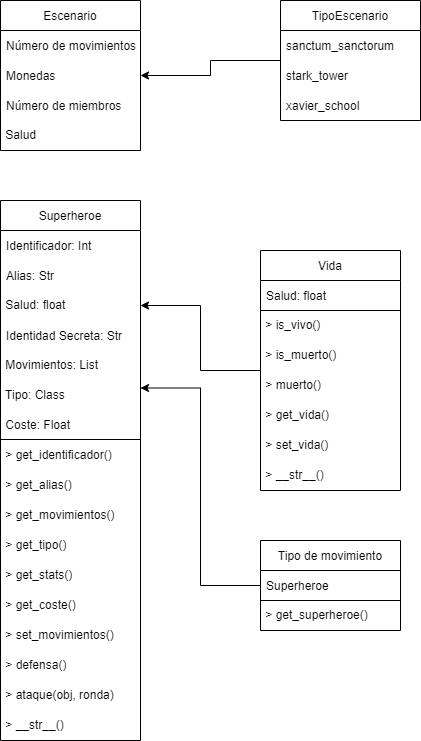

The diagram above was exported from draw.io. Its source (the exported page's mxGraphModel, read from the mxfile embedded in the PNG):
<mxGraphModel dx="1401" dy="803" grid="1" gridSize="10" guides="1" tooltips="1" connect="1" arrows="1" fold="1" page="1" pageScale="1" pageWidth="827" pageHeight="1169" math="0" shadow="0">
  <root>
    <mxCell id="WIyWlLk6GJQsqaUBKTNV-0" />
    <mxCell id="WIyWlLk6GJQsqaUBKTNV-1" parent="WIyWlLk6GJQsqaUBKTNV-0" />
    <mxCell id="lm-au7KV6ZOG3IXRtghV-1" value="Escenario" style="swimlane;fontStyle=0;childLayout=stackLayout;horizontal=1;startSize=30;horizontalStack=0;resizeParent=1;resizeParentMax=0;resizeLast=0;collapsible=1;marginBottom=0;" vertex="1" parent="WIyWlLk6GJQsqaUBKTNV-1">
      <mxGeometry x="80" y="120" width="140" height="150" as="geometry" />
    </mxCell>
    <mxCell id="lm-au7KV6ZOG3IXRtghV-4" value="Número de movimientos" style="text;strokeColor=none;fillColor=none;align=left;verticalAlign=middle;spacingLeft=4;spacingRight=4;overflow=hidden;points=[[0,0.5],[1,0.5]];portConstraint=eastwest;rotatable=0;" vertex="1" parent="lm-au7KV6ZOG3IXRtghV-1">
      <mxGeometry y="30" width="140" height="30" as="geometry" />
    </mxCell>
    <mxCell id="lm-au7KV6ZOG3IXRtghV-2" value="Monedas" style="text;strokeColor=none;fillColor=none;align=left;verticalAlign=middle;spacingLeft=4;spacingRight=4;overflow=hidden;points=[[0,0.5],[1,0.5]];portConstraint=eastwest;rotatable=0;" vertex="1" parent="lm-au7KV6ZOG3IXRtghV-1">
      <mxGeometry y="60" width="140" height="30" as="geometry" />
    </mxCell>
    <mxCell id="lm-au7KV6ZOG3IXRtghV-3" value="Número de miembros" style="text;strokeColor=none;fillColor=none;align=left;verticalAlign=middle;spacingLeft=4;spacingRight=4;overflow=hidden;points=[[0,0.5],[1,0.5]];portConstraint=eastwest;rotatable=0;" vertex="1" parent="lm-au7KV6ZOG3IXRtghV-1">
      <mxGeometry y="90" width="140" height="30" as="geometry" />
    </mxCell>
    <mxCell id="lm-au7KV6ZOG3IXRtghV-10" value="&amp;nbsp;Salud" style="text;html=1;strokeColor=none;fillColor=none;align=left;verticalAlign=middle;whiteSpace=wrap;rounded=0;" vertex="1" parent="lm-au7KV6ZOG3IXRtghV-1">
      <mxGeometry y="120" width="140" height="30" as="geometry" />
    </mxCell>
    <mxCell id="lm-au7KV6ZOG3IXRtghV-15" style="edgeStyle=orthogonalEdgeStyle;rounded=0;orthogonalLoop=1;jettySize=auto;html=1;entryX=1;entryY=0.5;entryDx=0;entryDy=0;" edge="1" parent="WIyWlLk6GJQsqaUBKTNV-1" source="lm-au7KV6ZOG3IXRtghV-11" target="lm-au7KV6ZOG3IXRtghV-2">
      <mxGeometry relative="1" as="geometry" />
    </mxCell>
    <mxCell id="lm-au7KV6ZOG3IXRtghV-11" value="TipoEscenario" style="swimlane;fontStyle=0;childLayout=stackLayout;horizontal=1;startSize=30;horizontalStack=0;resizeParent=1;resizeParentMax=0;resizeLast=0;collapsible=1;marginBottom=0;" vertex="1" parent="WIyWlLk6GJQsqaUBKTNV-1">
      <mxGeometry x="360" y="120" width="140" height="120" as="geometry" />
    </mxCell>
    <mxCell id="lm-au7KV6ZOG3IXRtghV-12" value="sanctum_sanctorum" style="text;strokeColor=none;fillColor=none;align=left;verticalAlign=middle;spacingLeft=4;spacingRight=4;overflow=hidden;points=[[0,0.5],[1,0.5]];portConstraint=eastwest;rotatable=0;" vertex="1" parent="lm-au7KV6ZOG3IXRtghV-11">
      <mxGeometry y="30" width="140" height="30" as="geometry" />
    </mxCell>
    <mxCell id="lm-au7KV6ZOG3IXRtghV-13" value="stark_tower" style="text;strokeColor=none;fillColor=none;align=left;verticalAlign=middle;spacingLeft=4;spacingRight=4;overflow=hidden;points=[[0,0.5],[1,0.5]];portConstraint=eastwest;rotatable=0;" vertex="1" parent="lm-au7KV6ZOG3IXRtghV-11">
      <mxGeometry y="60" width="140" height="30" as="geometry" />
    </mxCell>
    <mxCell id="lm-au7KV6ZOG3IXRtghV-14" value="xavier_school" style="text;strokeColor=none;fillColor=none;align=left;verticalAlign=middle;spacingLeft=4;spacingRight=4;overflow=hidden;points=[[0,0.5],[1,0.5]];portConstraint=eastwest;rotatable=0;" vertex="1" parent="lm-au7KV6ZOG3IXRtghV-11">
      <mxGeometry y="90" width="140" height="30" as="geometry" />
    </mxCell>
    <mxCell id="lm-au7KV6ZOG3IXRtghV-16" value="Superheroe" style="swimlane;fontStyle=0;childLayout=stackLayout;horizontal=1;startSize=30;horizontalStack=0;resizeParent=1;resizeParentMax=0;resizeLast=0;collapsible=1;marginBottom=0;" vertex="1" parent="WIyWlLk6GJQsqaUBKTNV-1">
      <mxGeometry x="80" y="320" width="140" height="540" as="geometry" />
    </mxCell>
    <mxCell id="lm-au7KV6ZOG3IXRtghV-17" value="Identificador: Int" style="text;strokeColor=none;fillColor=none;align=left;verticalAlign=middle;spacingLeft=4;spacingRight=4;overflow=hidden;points=[[0,0.5],[1,0.5]];portConstraint=eastwest;rotatable=0;" vertex="1" parent="lm-au7KV6ZOG3IXRtghV-16">
      <mxGeometry y="30" width="140" height="30" as="geometry" />
    </mxCell>
    <mxCell id="lm-au7KV6ZOG3IXRtghV-19" value="Alias: Str" style="text;strokeColor=none;fillColor=none;align=left;verticalAlign=middle;spacingLeft=4;spacingRight=4;overflow=hidden;points=[[0,0.5],[1,0.5]];portConstraint=eastwest;rotatable=0;" vertex="1" parent="lm-au7KV6ZOG3IXRtghV-16">
      <mxGeometry y="60" width="140" height="30" as="geometry" />
    </mxCell>
    <mxCell id="lm-au7KV6ZOG3IXRtghV-67" value="&amp;nbsp;Salud: float" style="text;html=1;strokeColor=none;fillColor=none;align=left;verticalAlign=middle;whiteSpace=wrap;rounded=0;" vertex="1" parent="lm-au7KV6ZOG3IXRtghV-16">
      <mxGeometry y="90" width="140" height="30" as="geometry" />
    </mxCell>
    <mxCell id="lm-au7KV6ZOG3IXRtghV-18" value="Identidad Secreta: Str" style="text;strokeColor=none;fillColor=none;align=left;verticalAlign=middle;spacingLeft=4;spacingRight=4;overflow=hidden;points=[[0,0.5],[1,0.5]];portConstraint=eastwest;rotatable=0;" vertex="1" parent="lm-au7KV6ZOG3IXRtghV-16">
      <mxGeometry y="120" width="140" height="30" as="geometry" />
    </mxCell>
    <mxCell id="lm-au7KV6ZOG3IXRtghV-20" value="&amp;nbsp;Movimientos: List" style="text;html=1;strokeColor=none;fillColor=none;align=left;verticalAlign=middle;whiteSpace=wrap;rounded=0;" vertex="1" parent="lm-au7KV6ZOG3IXRtghV-16">
      <mxGeometry y="150" width="140" height="30" as="geometry" />
    </mxCell>
    <mxCell id="lm-au7KV6ZOG3IXRtghV-21" value="&amp;nbsp;Tipo: Class" style="text;html=1;strokeColor=none;fillColor=none;align=left;verticalAlign=middle;whiteSpace=wrap;rounded=0;" vertex="1" parent="lm-au7KV6ZOG3IXRtghV-16">
      <mxGeometry y="180" width="140" height="30" as="geometry" />
    </mxCell>
    <mxCell id="lm-au7KV6ZOG3IXRtghV-22" value="&amp;nbsp;Coste: Float" style="text;html=1;strokeColor=none;fillColor=none;align=left;verticalAlign=middle;whiteSpace=wrap;rounded=0;" vertex="1" parent="lm-au7KV6ZOG3IXRtghV-16">
      <mxGeometry y="210" width="140" height="30" as="geometry" />
    </mxCell>
    <mxCell id="lm-au7KV6ZOG3IXRtghV-77" value="" style="endArrow=none;html=1;rounded=0;exitX=1;exitY=0;exitDx=0;exitDy=0;entryX=0;entryY=0;entryDx=0;entryDy=0;" edge="1" parent="lm-au7KV6ZOG3IXRtghV-16">
      <mxGeometry width="50" height="50" relative="1" as="geometry">
        <mxPoint x="140" y="239" as="sourcePoint" />
        <mxPoint y="239" as="targetPoint" />
      </mxGeometry>
    </mxCell>
    <mxCell id="lm-au7KV6ZOG3IXRtghV-53" value="&amp;nbsp;&amp;gt; get_identificador()" style="text;html=1;strokeColor=none;fillColor=none;align=left;verticalAlign=middle;whiteSpace=wrap;rounded=0;" vertex="1" parent="lm-au7KV6ZOG3IXRtghV-16">
      <mxGeometry y="240" width="140" height="30" as="geometry" />
    </mxCell>
    <mxCell id="lm-au7KV6ZOG3IXRtghV-52" value="&amp;nbsp;&amp;gt; get_alias()" style="text;html=1;strokeColor=none;fillColor=none;align=left;verticalAlign=middle;whiteSpace=wrap;rounded=0;" vertex="1" parent="lm-au7KV6ZOG3IXRtghV-16">
      <mxGeometry y="270" width="140" height="30" as="geometry" />
    </mxCell>
    <mxCell id="lm-au7KV6ZOG3IXRtghV-51" value="&amp;nbsp;&amp;gt; get_movimientos()" style="text;html=1;strokeColor=none;fillColor=none;align=left;verticalAlign=middle;whiteSpace=wrap;rounded=0;" vertex="1" parent="lm-au7KV6ZOG3IXRtghV-16">
      <mxGeometry y="300" width="140" height="30" as="geometry" />
    </mxCell>
    <mxCell id="lm-au7KV6ZOG3IXRtghV-55" value="&amp;nbsp;&amp;gt; get_tipo()" style="text;html=1;strokeColor=none;fillColor=none;align=left;verticalAlign=middle;whiteSpace=wrap;rounded=0;" vertex="1" parent="lm-au7KV6ZOG3IXRtghV-16">
      <mxGeometry y="330" width="140" height="30" as="geometry" />
    </mxCell>
    <mxCell id="lm-au7KV6ZOG3IXRtghV-60" value="&amp;nbsp;&amp;gt; get_stats()" style="text;html=1;strokeColor=none;fillColor=none;align=left;verticalAlign=middle;whiteSpace=wrap;rounded=0;" vertex="1" parent="lm-au7KV6ZOG3IXRtghV-16">
      <mxGeometry y="360" width="140" height="30" as="geometry" />
    </mxCell>
    <mxCell id="lm-au7KV6ZOG3IXRtghV-58" value="&amp;nbsp;&amp;gt; get_coste()" style="text;html=1;strokeColor=none;fillColor=none;align=left;verticalAlign=middle;whiteSpace=wrap;rounded=0;" vertex="1" parent="lm-au7KV6ZOG3IXRtghV-16">
      <mxGeometry y="390" width="140" height="30" as="geometry" />
    </mxCell>
    <mxCell id="lm-au7KV6ZOG3IXRtghV-59" value="&amp;nbsp;&amp;gt; set_movimientos()" style="text;html=1;strokeColor=none;fillColor=none;align=left;verticalAlign=middle;whiteSpace=wrap;rounded=0;" vertex="1" parent="lm-au7KV6ZOG3IXRtghV-16">
      <mxGeometry y="420" width="140" height="30" as="geometry" />
    </mxCell>
    <mxCell id="lm-au7KV6ZOG3IXRtghV-56" value="&amp;nbsp;&amp;gt; defensa()" style="text;html=1;strokeColor=none;fillColor=none;align=left;verticalAlign=middle;whiteSpace=wrap;rounded=0;" vertex="1" parent="lm-au7KV6ZOG3IXRtghV-16">
      <mxGeometry y="450" width="140" height="30" as="geometry" />
    </mxCell>
    <mxCell id="lm-au7KV6ZOG3IXRtghV-57" value="&amp;nbsp;&amp;gt; ataque(obj, ronda)" style="text;html=1;strokeColor=none;fillColor=none;align=left;verticalAlign=middle;whiteSpace=wrap;rounded=0;" vertex="1" parent="lm-au7KV6ZOG3IXRtghV-16">
      <mxGeometry y="480" width="140" height="30" as="geometry" />
    </mxCell>
    <mxCell id="lm-au7KV6ZOG3IXRtghV-65" value="&amp;nbsp;&amp;gt; __str__()" style="text;html=1;strokeColor=none;fillColor=none;align=left;verticalAlign=middle;whiteSpace=wrap;rounded=0;" vertex="1" parent="lm-au7KV6ZOG3IXRtghV-16">
      <mxGeometry y="510" width="140" height="30" as="geometry" />
    </mxCell>
    <mxCell id="lm-au7KV6ZOG3IXRtghV-27" style="edgeStyle=orthogonalEdgeStyle;rounded=0;orthogonalLoop=1;jettySize=auto;html=1;entryX=1;entryY=0.5;entryDx=0;entryDy=0;" edge="1" parent="WIyWlLk6GJQsqaUBKTNV-1" source="lm-au7KV6ZOG3IXRtghV-23" target="lm-au7KV6ZOG3IXRtghV-67">
      <mxGeometry relative="1" as="geometry" />
    </mxCell>
    <mxCell id="lm-au7KV6ZOG3IXRtghV-23" value="Vida" style="swimlane;fontStyle=0;childLayout=stackLayout;horizontal=1;startSize=30;horizontalStack=0;resizeParent=1;resizeParentMax=0;resizeLast=0;collapsible=1;marginBottom=0;" vertex="1" parent="WIyWlLk6GJQsqaUBKTNV-1">
      <mxGeometry x="340" y="370" width="140" height="240" as="geometry" />
    </mxCell>
    <mxCell id="lm-au7KV6ZOG3IXRtghV-24" value="Salud: float" style="text;strokeColor=none;fillColor=none;align=left;verticalAlign=middle;spacingLeft=4;spacingRight=4;overflow=hidden;points=[[0,0.5],[1,0.5]];portConstraint=eastwest;rotatable=0;" vertex="1" parent="lm-au7KV6ZOG3IXRtghV-23">
      <mxGeometry y="30" width="140" height="30" as="geometry" />
    </mxCell>
    <mxCell id="lm-au7KV6ZOG3IXRtghV-45" value="&amp;nbsp;&amp;gt; is_vivo()" style="text;html=1;strokeColor=none;fillColor=none;align=left;verticalAlign=middle;whiteSpace=wrap;rounded=0;" vertex="1" parent="lm-au7KV6ZOG3IXRtghV-23">
      <mxGeometry y="60" width="140" height="30" as="geometry" />
    </mxCell>
    <mxCell id="lm-au7KV6ZOG3IXRtghV-43" value="&amp;nbsp;&amp;gt; is_muerto()" style="text;html=1;strokeColor=none;fillColor=none;align=left;verticalAlign=middle;whiteSpace=wrap;rounded=0;" vertex="1" parent="lm-au7KV6ZOG3IXRtghV-23">
      <mxGeometry y="90" width="140" height="30" as="geometry" />
    </mxCell>
    <mxCell id="lm-au7KV6ZOG3IXRtghV-49" value="&amp;nbsp;&amp;gt; muerto()" style="text;html=1;strokeColor=none;fillColor=none;align=left;verticalAlign=middle;whiteSpace=wrap;rounded=0;" vertex="1" parent="lm-au7KV6ZOG3IXRtghV-23">
      <mxGeometry y="120" width="140" height="30" as="geometry" />
    </mxCell>
    <mxCell id="lm-au7KV6ZOG3IXRtghV-47" value="&amp;nbsp;&amp;gt; get_vida()" style="text;html=1;strokeColor=none;fillColor=none;align=left;verticalAlign=middle;whiteSpace=wrap;rounded=0;" vertex="1" parent="lm-au7KV6ZOG3IXRtghV-23">
      <mxGeometry y="150" width="140" height="30" as="geometry" />
    </mxCell>
    <mxCell id="lm-au7KV6ZOG3IXRtghV-46" value="&amp;nbsp;&amp;gt; set_vida()" style="text;html=1;strokeColor=none;fillColor=none;align=left;verticalAlign=middle;whiteSpace=wrap;rounded=0;" vertex="1" parent="lm-au7KV6ZOG3IXRtghV-23">
      <mxGeometry y="180" width="140" height="30" as="geometry" />
    </mxCell>
    <mxCell id="lm-au7KV6ZOG3IXRtghV-48" value="&amp;nbsp;&amp;gt; __str__()" style="text;html=1;strokeColor=none;fillColor=none;align=left;verticalAlign=middle;whiteSpace=wrap;rounded=0;" vertex="1" parent="lm-au7KV6ZOG3IXRtghV-23">
      <mxGeometry y="210" width="140" height="30" as="geometry" />
    </mxCell>
    <mxCell id="lm-au7KV6ZOG3IXRtghV-50" value="" style="endArrow=none;html=1;rounded=0;exitX=1;exitY=0;exitDx=0;exitDy=0;entryX=0;entryY=0;entryDx=0;entryDy=0;" edge="1" parent="lm-au7KV6ZOG3IXRtghV-23" source="lm-au7KV6ZOG3IXRtghV-45" target="lm-au7KV6ZOG3IXRtghV-45">
      <mxGeometry width="50" height="50" relative="1" as="geometry">
        <mxPoint x="-30" y="70" as="sourcePoint" />
        <mxPoint x="20" y="20" as="targetPoint" />
      </mxGeometry>
    </mxCell>
    <mxCell id="lm-au7KV6ZOG3IXRtghV-68" value="Tipo de movimiento" style="swimlane;fontStyle=0;childLayout=stackLayout;horizontal=1;startSize=30;horizontalStack=0;resizeParent=1;resizeParentMax=0;resizeLast=0;collapsible=1;marginBottom=0;" vertex="1" parent="WIyWlLk6GJQsqaUBKTNV-1">
      <mxGeometry x="340" y="660" width="140" height="90" as="geometry" />
    </mxCell>
    <mxCell id="lm-au7KV6ZOG3IXRtghV-81" value="Superheroe" style="text;strokeColor=none;fillColor=none;align=left;verticalAlign=middle;spacingLeft=4;spacingRight=4;overflow=hidden;points=[[0,0.5],[1,0.5]];portConstraint=eastwest;rotatable=0;" vertex="1" parent="lm-au7KV6ZOG3IXRtghV-68">
      <mxGeometry y="30" width="140" height="30" as="geometry" />
    </mxCell>
    <mxCell id="lm-au7KV6ZOG3IXRtghV-70" value="&amp;nbsp;&amp;gt; get_superheroe()" style="text;html=1;strokeColor=none;fillColor=none;align=left;verticalAlign=middle;whiteSpace=wrap;rounded=0;" vertex="1" parent="lm-au7KV6ZOG3IXRtghV-68">
      <mxGeometry y="60" width="140" height="30" as="geometry" />
    </mxCell>
    <mxCell id="lm-au7KV6ZOG3IXRtghV-76" value="" style="endArrow=none;html=1;rounded=0;exitX=1;exitY=0;exitDx=0;exitDy=0;entryX=0;entryY=0;entryDx=0;entryDy=0;" edge="1" parent="lm-au7KV6ZOG3IXRtghV-68" source="lm-au7KV6ZOG3IXRtghV-70" target="lm-au7KV6ZOG3IXRtghV-70">
      <mxGeometry width="50" height="50" relative="1" as="geometry">
        <mxPoint x="-30" y="70" as="sourcePoint" />
        <mxPoint x="20" y="20" as="targetPoint" />
      </mxGeometry>
    </mxCell>
    <mxCell id="lm-au7KV6ZOG3IXRtghV-91" style="edgeStyle=orthogonalEdgeStyle;rounded=0;orthogonalLoop=1;jettySize=auto;html=1;exitX=0;exitY=0.5;exitDx=0;exitDy=0;entryX=1;entryY=0.25;entryDx=0;entryDy=0;" edge="1" parent="WIyWlLk6GJQsqaUBKTNV-1" source="lm-au7KV6ZOG3IXRtghV-81" target="lm-au7KV6ZOG3IXRtghV-21">
      <mxGeometry relative="1" as="geometry" />
    </mxCell>
  </root>
</mxGraphModel>